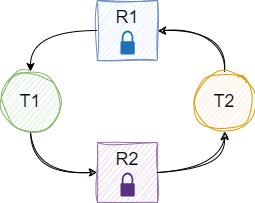

The diagram above was exported from draw.io. Its source (the exported page's mxGraphModel, read from the mxfile embedded in the PNG):
<mxGraphModel dx="1418" dy="820" grid="1" gridSize="10" guides="1" tooltips="1" connect="1" arrows="1" fold="1" page="1" pageScale="1" pageWidth="850" pageHeight="1100" math="0" shadow="0">
  <root>
    <mxCell id="0" />
    <mxCell id="1" parent="0" />
    <mxCell id="zlEI8qq8WQMwk2rl4EPj-16" style="edgeStyle=orthogonalEdgeStyle;rounded=0;orthogonalLoop=1;jettySize=auto;html=1;exitX=0.5;exitY=1;exitDx=0;exitDy=0;entryX=0;entryY=0.5;entryDx=0;entryDy=0;curved=1;sketch=1;curveFitting=1;jiggle=2;" edge="1" parent="1" source="zlEI8qq8WQMwk2rl4EPj-1" target="zlEI8qq8WQMwk2rl4EPj-9">
      <mxGeometry relative="1" as="geometry" />
    </mxCell>
    <mxCell id="zlEI8qq8WQMwk2rl4EPj-1" value="T1" style="ellipse;whiteSpace=wrap;html=1;aspect=fixed;fillColor=#d5e8d4;strokeColor=#82b366;fontSize=18;sketch=1;curveFitting=1;jiggle=2;" vertex="1" parent="1">
      <mxGeometry x="403" y="410" width="60" height="60" as="geometry" />
    </mxCell>
    <mxCell id="zlEI8qq8WQMwk2rl4EPj-15" style="edgeStyle=orthogonalEdgeStyle;rounded=0;orthogonalLoop=1;jettySize=auto;html=1;exitX=0.5;exitY=0;exitDx=0;exitDy=0;entryX=1;entryY=0.5;entryDx=0;entryDy=0;curved=1;sketch=1;curveFitting=1;jiggle=2;" edge="1" parent="1" source="zlEI8qq8WQMwk2rl4EPj-2" target="zlEI8qq8WQMwk2rl4EPj-3">
      <mxGeometry relative="1" as="geometry" />
    </mxCell>
    <mxCell id="zlEI8qq8WQMwk2rl4EPj-2" value="T2" style="ellipse;whiteSpace=wrap;html=1;aspect=fixed;fillColor=#ffe6cc;strokeColor=#d79b00;fontSize=18;sketch=1;curveFitting=1;jiggle=2;" vertex="1" parent="1">
      <mxGeometry x="597" y="410" width="60" height="60" as="geometry" />
    </mxCell>
    <mxCell id="zlEI8qq8WQMwk2rl4EPj-7" value="" style="group" vertex="1" connectable="0" parent="1">
      <mxGeometry x="500" y="339" width="60" height="60" as="geometry" />
    </mxCell>
    <mxCell id="zlEI8qq8WQMwk2rl4EPj-3" value="R1" style="whiteSpace=wrap;html=1;aspect=fixed;rounded=0;glass=0;shadow=0;fillColor=#dae8fc;strokeColor=#6c8ebf;verticalAlign=top;fontSize=18;sketch=1;curveFitting=1;jiggle=2;" vertex="1" parent="zlEI8qq8WQMwk2rl4EPj-7">
      <mxGeometry width="60" height="60" as="geometry" />
    </mxCell>
    <mxCell id="zlEI8qq8WQMwk2rl4EPj-5" value="" style="sketch=0;pointerEvents=1;shadow=0;dashed=0;html=1;strokeColor=none;labelPosition=center;verticalLabelPosition=bottom;verticalAlign=top;outlineConnect=0;align=center;shape=mxgraph.office.security.lock_protected;fillColor=#2072B8;" vertex="1" parent="zlEI8qq8WQMwk2rl4EPj-7">
      <mxGeometry x="22.875" y="30" width="14.25" height="24" as="geometry" />
    </mxCell>
    <mxCell id="zlEI8qq8WQMwk2rl4EPj-8" value="" style="group;sketch=1;curveFitting=1;jiggle=2;" vertex="1" connectable="0" parent="1">
      <mxGeometry x="500" y="481" width="60" height="60" as="geometry" />
    </mxCell>
    <mxCell id="zlEI8qq8WQMwk2rl4EPj-9" value="R2" style="whiteSpace=wrap;html=1;aspect=fixed;rounded=0;glass=0;shadow=0;fillColor=#e1d5e7;strokeColor=#9673a6;verticalAlign=top;fontSize=18;sketch=1;curveFitting=1;jiggle=2;" vertex="1" parent="zlEI8qq8WQMwk2rl4EPj-8">
      <mxGeometry width="60" height="60" as="geometry" />
    </mxCell>
    <mxCell id="zlEI8qq8WQMwk2rl4EPj-10" value="" style="sketch=0;pointerEvents=1;shadow=0;dashed=0;html=1;strokeColor=none;labelPosition=center;verticalLabelPosition=bottom;verticalAlign=top;outlineConnect=0;align=center;shape=mxgraph.office.security.lock_protected;fillColor=#593380;" vertex="1" parent="zlEI8qq8WQMwk2rl4EPj-8">
      <mxGeometry x="22.875" y="30" width="14.25" height="24" as="geometry" />
    </mxCell>
    <mxCell id="zlEI8qq8WQMwk2rl4EPj-14" style="edgeStyle=orthogonalEdgeStyle;rounded=0;orthogonalLoop=1;jettySize=auto;html=1;exitX=0;exitY=0.5;exitDx=0;exitDy=0;entryX=0.5;entryY=0;entryDx=0;entryDy=0;curved=1;" edge="1" parent="1" source="zlEI8qq8WQMwk2rl4EPj-3" target="zlEI8qq8WQMwk2rl4EPj-1">
      <mxGeometry relative="1" as="geometry" />
    </mxCell>
    <mxCell id="zlEI8qq8WQMwk2rl4EPj-17" style="edgeStyle=orthogonalEdgeStyle;rounded=0;orthogonalLoop=1;jettySize=auto;html=1;exitX=1;exitY=0.5;exitDx=0;exitDy=0;entryX=0.5;entryY=1;entryDx=0;entryDy=0;curved=1;sketch=1;curveFitting=1;jiggle=2;" edge="1" parent="1" source="zlEI8qq8WQMwk2rl4EPj-9" target="zlEI8qq8WQMwk2rl4EPj-2">
      <mxGeometry relative="1" as="geometry" />
    </mxCell>
  </root>
</mxGraphModel>